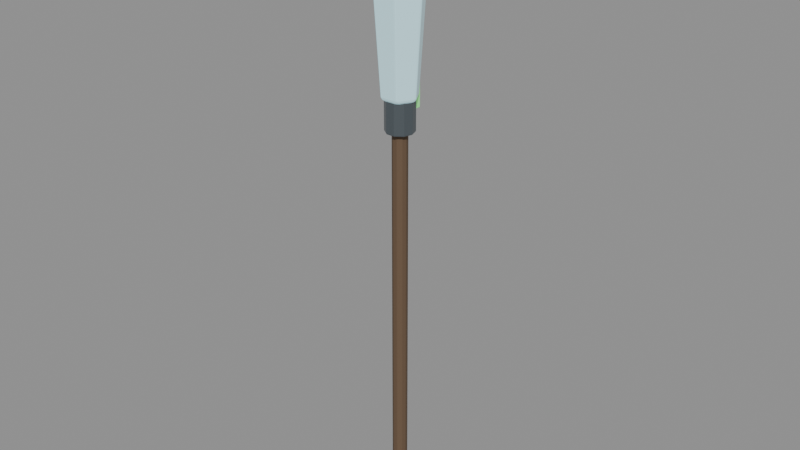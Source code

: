 # Source: crystal-weapon-spear.blend  (saved by Blender 5.0.118; exported with 4.5.12 LTS)
import bpy
from mathutils import Matrix  # noqa: F401  (used for matrix-valued properties, if any)

bpy.ops.wm.read_factory_settings(use_empty=True)
scene = bpy.context.scene
scene.name = 'Scene'

# ---- materials (node trees are filled in below, after node groups)
mat_magenheim_crystal_weapon_crystal_weapon_spear_grip = bpy.data.materials.new('magenheim.crystal-weapon.crystal-weapon-spear.grip')
mat_magenheim_crystal_weapon_crystal_weapon_spear_grip.use_backface_culling = True
mat_magenheim_crystal_weapon_crystal_weapon_spear_blackmetal = bpy.data.materials.new('magenheim.crystal-weapon.crystal-weapon-spear.blackmetal')
mat_magenheim_crystal_weapon_crystal_weapon_spear_blackmetal.use_backface_culling = True
mat_magenheim_crystal_weapon_crystal_weapon_spear_crystal = bpy.data.materials.new('magenheim.crystal-weapon.crystal-weapon-spear.crystal')
mat_magenheim_crystal_weapon_crystal_weapon_spear_crystal.use_backface_culling = True
mat_magenheim_crystal_weapon_crystal_weapon_spear_crystal_bright = bpy.data.materials.new('magenheim.crystal-weapon.crystal-weapon-spear.crystal-bright')
mat_magenheim_crystal_weapon_crystal_weapon_spear_crystal_bright.use_backface_culling = True
mat_magenheim_crystal_weapon_crystal_weapon_spear_rainbow_3 = bpy.data.materials.new('magenheim.crystal-weapon.crystal-weapon-spear.rainbow.3')
mat_magenheim_crystal_weapon_crystal_weapon_spear_rainbow_3.use_backface_culling = True

# ---- material node trees
mat_magenheim_crystal_weapon_crystal_weapon_spear_grip.use_nodes = True; mat_magenheim_crystal_weapon_crystal_weapon_spear_grip.node_tree.nodes.clear()
_N = mat_magenheim_crystal_weapon_crystal_weapon_spear_grip.node_tree.nodes; _L = mat_magenheim_crystal_weapon_crystal_weapon_spear_grip.node_tree.links
n0 = _N.new('ShaderNodeBsdfPrincipled'); n0.name = 'Principled BSDF'; n0.location = (-200, 100)
n0.inputs[0].default_value = (0.13, 0.08, 0.045, 1.0)
n0.inputs[2].default_value = 0.78
n0.inputs[27].default_value = (0.0, 0.0, 0.0, 1.0)
n0.inputs[28].default_value = 1.0
n1 = _N.new('ShaderNodeOutputMaterial'); n1.name = 'Material Output'; n1.location = (200, 100)
_L.new(n0.outputs[0], n1.inputs[0])
n1.is_active_output = True
mat_magenheim_crystal_weapon_crystal_weapon_spear_blackmetal.use_nodes = True; mat_magenheim_crystal_weapon_crystal_weapon_spear_blackmetal.node_tree.nodes.clear()
_N = mat_magenheim_crystal_weapon_crystal_weapon_spear_blackmetal.node_tree.nodes; _L = mat_magenheim_crystal_weapon_crystal_weapon_spear_blackmetal.node_tree.links
n0 = _N.new('ShaderNodeBsdfPrincipled'); n0.name = 'Principled BSDF'; n0.location = (-200, 100)
n0.inputs[0].default_value = (0.16, 0.19, 0.21, 1.0)
n0.inputs[1].default_value = 0.72
n0.inputs[2].default_value = 0.34
n0.inputs[27].default_value = (0.0, 0.0, 0.0, 1.0)
n0.inputs[28].default_value = 1.0
n1 = _N.new('ShaderNodeOutputMaterial'); n1.name = 'Material Output'; n1.location = (200, 100)
_L.new(n0.outputs[0], n1.inputs[0])
n1.is_active_output = True
mat_magenheim_crystal_weapon_crystal_weapon_spear_crystal.use_nodes = True; mat_magenheim_crystal_weapon_crystal_weapon_spear_crystal.node_tree.nodes.clear()
_N = mat_magenheim_crystal_weapon_crystal_weapon_spear_crystal.node_tree.nodes; _L = mat_magenheim_crystal_weapon_crystal_weapon_spear_crystal.node_tree.links
n0 = _N.new('ShaderNodeBsdfPrincipled'); n0.name = 'Principled BSDF'; n0.location = (-200, 100)
n0.inputs[0].default_value = (0.55, 0.86, 0.94, 1.0)
n0.inputs[1].default_value = 0.03
n0.inputs[2].default_value = 0.22
n0.inputs[27].default_value = (0.165, 0.258, 0.282, 1.0)
n0.inputs[28].default_value = 0.65
n1 = _N.new('ShaderNodeOutputMaterial'); n1.name = 'Material Output'; n1.location = (200, 100)
_L.new(n0.outputs[0], n1.inputs[0])
n1.is_active_output = True
mat_magenheim_crystal_weapon_crystal_weapon_spear_crystal_bright.use_nodes = True; mat_magenheim_crystal_weapon_crystal_weapon_spear_crystal_bright.node_tree.nodes.clear()
_N = mat_magenheim_crystal_weapon_crystal_weapon_spear_crystal_bright.node_tree.nodes; _L = mat_magenheim_crystal_weapon_crystal_weapon_spear_crystal_bright.node_tree.links
n0 = _N.new('ShaderNodeBsdfPrincipled'); n0.name = 'Principled BSDF'; n0.location = (-200, 100)
n0.inputs[0].default_value = (0.84, 0.97, 1.0, 1.0)
n0.inputs[1].default_value = 0.02
n0.inputs[2].default_value = 0.22
n0.inputs[27].default_value = (0.42, 0.485, 0.5, 1.0)
n0.inputs[28].default_value = 0.65
n1 = _N.new('ShaderNodeOutputMaterial'); n1.name = 'Material Output'; n1.location = (200, 100)
_L.new(n0.outputs[0], n1.inputs[0])
n1.is_active_output = True
mat_magenheim_crystal_weapon_crystal_weapon_spear_rainbow_3.use_nodes = True; mat_magenheim_crystal_weapon_crystal_weapon_spear_rainbow_3.node_tree.nodes.clear()
_N = mat_magenheim_crystal_weapon_crystal_weapon_spear_rainbow_3.node_tree.nodes; _L = mat_magenheim_crystal_weapon_crystal_weapon_spear_rainbow_3.node_tree.links
n0 = _N.new('ShaderNodeBsdfPrincipled'); n0.name = 'Principled BSDF'; n0.location = (-200, 100)
n0.inputs[0].default_value = (0.3, 0.95, 0.3, 1.0)
n0.inputs[1].default_value = 0.02
n0.inputs[2].default_value = 0.22
n0.inputs[27].default_value = (0.102, 0.323, 0.102, 1.0)
n0.inputs[28].default_value = 0.65
n1 = _N.new('ShaderNodeOutputMaterial'); n1.name = 'Material Output'; n1.location = (200, 100)
_L.new(n0.outputs[0], n1.inputs[0])
n1.is_active_output = True

# ---- meshes
me_shaft = bpy.data.meshes.new('shaft')
me_shaft.from_pydata([(0.032, -9.313e-10, -0.925), (0.02589, -0.01881, -0.925), (0.009889, -0.03043, -0.925), (-0.009889, -0.03043, -0.925), (-0.02589, -0.01881, -0.925), (-0.032, 1.866e-09, -0.925), (-0.02589, 0.01881, -0.925), (-0.009889, 0.03043, -0.925), (0.009889, 0.03043, -0.925), (0.02589, 0.01881, -0.925), (0.032, -9.313e-10, 0.925), (0.02589, -0.01881, 0.925), (0.009889, -0.03043, 0.925), (-0.009889, -0.03043, 0.925), (-0.02589, -0.01881, 0.925), (-0.032, 1.866e-09, 0.925), (-0.02589, 0.01881, 0.925), (-0.009889, 0.03043, 0.925), (0.009889, 0.03043, 0.925), (0.02589, 0.01881, 0.925), (0.0, -9.313e-10, -0.925), (0.0, -9.313e-10, 0.925)], [], [(0, 10, 1), (1, 10, 11), (20, 0, 1), (21, 11, 10), (1, 11, 2), (2, 11, 12), (20, 1, 2), (21, 12, 11), (2, 12, 3), (3, 12, 13), (20, 2, 3), (21, 13, 12), (3, 13, 4), (4, 13, 14), (20, 3, 4), (21, 14, 13), (4, 14, 5), (5, 14, 15), (20, 4, 5), (21, 15, 14), (5, 15, 6), (6, 15, 16), (20, 5, 6), (21, 16, 15), (6, 16, 7), (7, 16, 17), (20, 6, 7), (21, 17, 16), (7, 17, 8), (8, 17, 18), (20, 7, 8), (21, 18, 17), (8, 18, 9), (9, 18, 19), (20, 8, 9), (21, 19, 18), (9, 19, 0), (0, 19, 10), (20, 9, 0), (21, 10, 19)])
_uv = me_shaft.uv_layers.new(name='UVMap')
_uv.uv.foreach_set('vector', [0.001695, 0.9983, 0.001695, 0.001695, 0.01031, 0.9983, 0.01031, 0.9983, 0.001695, 0.001695, 0.01031, 0.001695, 0.126, 0.01893, 0.1158, 0.03288, 0.1096, 0.02426, 0.126, 0.0568, 0.1424, 0.06213, 0.1361, 0.07075, 0.01031, 0.9983, 0.01031, 0.001695, 0.02097, 0.9983, 0.02097, 0.9983, 0.01031, 0.001695, 0.02097, 0.001695, 0.126, 0.01893, 0.1096, 0.02426, 0.1096, 0.01361, 0.126, 0.0568, 0.1424, 0.05147, 0.1424, 0.06213, 0.02097, 0.9983, 0.02097, 0.001695, 0.02959, 0.9983, 0.02959, 0.9983, 0.02097, 0.001695, 0.02959, 0.001695, 0.126, 0.01893, 0.1096, 0.01361, 0.1158, 0.004987, 0.126, 0.0568, 0.1361, 0.04285, 0.1424, 0.05147, 0.03298, 0.9983, 0.03298, 0.001695, 0.0416, 0.9983, 0.0416, 0.9983, 0.03298, 0.001695, 0.0416, 0.001695, 0.126, 0.01893, 0.1158, 0.004987, 0.126, 0.001695, 0.126, 0.0568, 0.126, 0.03956, 0.1361, 0.04285, 0.0416, 0.9983, 0.0416, 0.001695, 0.05225, 0.9983, 0.05225, 0.9983, 0.0416, 0.001695, 0.05225, 0.001695, 0.126, 0.01893, 0.126, 0.001695, 0.1361, 0.004987, 0.126, 0.0568, 0.1158, 0.04285, 0.126, 0.03956, 0.05225, 0.9983, 0.05225, 0.001695, 0.06087, 0.9983, 0.06087, 0.9983, 0.05225, 0.001695, 0.06087, 0.001695, 0.126, 0.01893, 0.1361, 0.004987, 0.1424, 0.01361, 0.126, 0.0568, 0.1096, 0.05147, 0.1158, 0.04285, 0.06426, 0.9983, 0.06426, 0.001695, 0.07491, 0.9983, 0.07491, 0.9983, 0.06426, 0.001695, 0.07491, 0.001695, 0.126, 0.01893, 0.1424, 0.01361, 0.1424, 0.02426, 0.126, 0.0568, 0.1096, 0.06213, 0.1096, 0.05147, 0.07491, 0.9983, 0.07491, 0.001695, 0.08353, 0.9983, 0.08353, 0.9983, 0.07491, 0.001695, 0.08353, 0.001695, 0.126, 0.01893, 0.1424, 0.02426, 0.1361, 0.03288, 0.126, 0.0568, 0.1158, 0.07075, 0.1096, 0.06213, 0.08692, 0.9983, 0.08692, 0.001695, 0.09554, 0.9983, 0.09554, 0.9983, 0.08692, 0.001695, 0.09554, 0.001695, 0.126, 0.01893, 0.1361, 0.03288, 0.126, 0.03617, 0.126, 0.0568, 0.126, 0.07404, 0.1158, 0.07075, 0.09554, 0.9983, 0.09554, 0.001695, 0.1062, 0.9983, 0.1062, 0.9983, 0.09554, 0.001695, 0.1062, 0.001695, 0.126, 0.01893, 0.126, 0.03617, 0.1158, 0.03288, 0.126, 0.0568, 0.1361, 0.07075, 0.126, 0.07404])
me_shaft.materials.append(mat_magenheim_crystal_weapon_crystal_weapon_spear_grip)
me_shaft.update()
me_socket = bpy.data.meshes.new('socket')
me_socket.from_pydata([(0.06, -1.863e-09, -0.11), (0.04854, -0.03527, -0.11), (0.01854, -0.05706, -0.11), (-0.01854, -0.05706, -0.11), (-0.04854, -0.03527, -0.11), (-0.06, 3.383e-09, -0.11), (-0.04854, 0.03527, -0.11), (-0.01854, 0.05706, -0.11), (0.01854, 0.05706, -0.11), (0.04854, 0.03527, -0.11), (0.06, -1.863e-09, 0.11), (0.04854, -0.03527, 0.11), (0.01854, -0.05706, 0.11), (-0.01854, -0.05706, 0.11), (-0.04854, -0.03527, 0.11), (-0.06, 3.383e-09, 0.11), (-0.04854, 0.03527, 0.11), (-0.01854, 0.05706, 0.11), (0.01854, 0.05706, 0.11), (0.04854, 0.03527, 0.11), (0.0, -1.863e-09, -0.11), (0.0, -1.863e-09, 0.11)], [], [(0, 10, 1), (1, 10, 11), (20, 0, 1), (21, 11, 10), (1, 11, 2), (2, 11, 12), (20, 1, 2), (21, 12, 11), (2, 12, 3), (3, 12, 13), (20, 2, 3), (21, 13, 12), (3, 13, 4), (4, 13, 14), (20, 3, 4), (21, 14, 13), (4, 14, 5), (5, 14, 15), (20, 4, 5), (21, 15, 14), (5, 15, 6), (6, 15, 16), (20, 5, 6), (21, 16, 15), (6, 16, 7), (7, 16, 17), (20, 6, 7), (21, 17, 16), (7, 17, 8), (8, 17, 18), (20, 7, 8), (21, 18, 17), (8, 18, 9), (9, 18, 19), (20, 8, 9), (21, 19, 18), (9, 19, 0), (0, 19, 10), (20, 9, 0), (21, 10, 19)])
_uv = me_socket.uv_layers.new(name='UVMap')
_uv.uv.foreach_set('vector', [0.1985, 0.6383, 0.1985, 0.005531, 0.2847, 0.6383, 0.2847, 0.6383, 0.1985, 0.005531, 0.2847, 0.005531, 0.1697, 0.8219, 0.005532, 0.7686, 0.06822, 0.6823, 0.509, 0.8219, 0.6731, 0.7686, 0.6731, 0.8752, 0.5861, 0.6383, 0.5861, 0.005531, 0.6927, 0.6383, 0.6927, 0.6383, 0.5861, 0.005531, 0.6927, 0.005531, 0.1697, 0.8219, 0.06822, 0.6823, 0.1697, 0.6493, 0.509, 0.8219, 0.6104, 0.6823, 0.6731, 0.7686, 0.6927, 0.6383, 0.6927, 0.005531, 0.779, 0.6383, 0.779, 0.6383, 0.6927, 0.005531, 0.779, 0.005531, 0.1697, 0.8219, 0.1697, 0.6493, 0.2711, 0.6823, 0.509, 0.8219, 0.509, 0.6493, 0.6104, 0.6823, 0.2958, 0.6383, 0.2958, 0.005531, 0.3821, 0.6383, 0.3821, 0.6383, 0.2958, 0.005531, 0.3821, 0.005531, 0.1697, 0.8219, 0.2711, 0.6823, 0.3338, 0.7686, 0.509, 0.8219, 0.4075, 0.6823, 0.509, 0.6493, 0.3821, 0.6383, 0.3821, 0.005531, 0.4887, 0.6383, 0.4887, 0.6383, 0.3821, 0.005531, 0.4887, 0.005531, 0.1697, 0.8219, 0.3338, 0.7686, 0.3338, 0.8752, 0.509, 0.8219, 0.3448, 0.7686, 0.4075, 0.6823, 0.4887, 0.6383, 0.4887, 0.005531, 0.575, 0.6383, 0.575, 0.6383, 0.4887, 0.005531, 0.575, 0.005531, 0.1697, 0.8219, 0.3338, 0.8752, 0.2711, 0.9615, 0.509, 0.8219, 0.3448, 0.8752, 0.3448, 0.7686, 0.7901, 0.6383, 0.7901, 0.005531, 0.8967, 0.6383, 0.8967, 0.6383, 0.7901, 0.005531, 0.8967, 0.005531, 0.1697, 0.8219, 0.2711, 0.9615, 0.1697, 0.9945, 0.509, 0.8219, 0.4075, 0.9615, 0.3448, 0.8752, 0.8967, 0.6383, 0.8967, 0.005531, 0.983, 0.6383, 0.983, 0.6383, 0.8967, 0.005531, 0.983, 0.005531, 0.1697, 0.8219, 0.1697, 0.9945, 0.06822, 0.9615, 0.509, 0.8219, 0.509, 0.9945, 0.4075, 0.9615, 0.005532, 0.6383, 0.005532, 0.005531, 0.09181, 0.6383, 0.09181, 0.6383, 0.005532, 0.005531, 0.09181, 0.005531, 0.1697, 0.8219, 0.06822, 0.9615, 0.005532, 0.8752, 0.509, 0.8219, 0.6104, 0.9615, 0.509, 0.9945, 0.09181, 0.6383, 0.09181, 0.005531, 0.1985, 0.6383, 0.1985, 0.6383, 0.09181, 0.005531, 0.1985, 0.005531, 0.1697, 0.8219, 0.005532, 0.8752, 0.005532, 0.7686, 0.509, 0.8219, 0.6731, 0.8752, 0.6104, 0.9615])
me_socket.materials.append(mat_magenheim_crystal_weapon_crystal_weapon_spear_blackmetal)
me_socket.update()
me_spearhead = bpy.data.meshes.new('spearhead')
me_spearhead.from_pydata([(0.0756, 0.0, -0.378), (0.0378, -0.06547, -0.378), (-0.0378, -0.06547, -0.378), (-0.0756, 6.609e-09, -0.378), (-0.0378, 0.06547, -0.378), (0.0378, 0.06547, -0.378), (0.105, 0.0, 0.077), (0.0525, -0.09093, 0.077), (-0.0525, -0.09093, 0.077), (-0.105, 9.179e-09, 0.077), (-0.0525, 0.09093, 0.077), (0.0525, 0.09093, 0.077), (0.0, 0.0, 0.413), (0.0, 0.0, -0.413)], [], [(13, 0, 1), (0, 6, 1), (1, 6, 7), (6, 12, 7), (13, 1, 2), (1, 7, 2), (2, 7, 8), (7, 12, 8), (13, 2, 3), (2, 8, 3), (3, 8, 9), (8, 12, 9), (13, 3, 4), (3, 9, 4), (4, 9, 10), (9, 12, 10), (13, 4, 5), (4, 10, 5), (5, 10, 11), (10, 12, 11), (13, 5, 0), (5, 11, 0), (0, 11, 6), (11, 12, 6)])
_uv = me_spearhead.uv_layers.new(name='UVMap')
_uv.uv.foreach_set('vector', [0.6126, 0.1061, 0.6203, 0.1841, 0.5396, 0.1346, 0.07643, 0.996, 0.002981, 0.4307, 0.1239, 0.997, 0.1239, 0.997, 0.002981, 0.4307, 0.06893, 0.4321, 0.002981, 0.4307, 0.107, 0.00298, 0.06893, 0.4321, 0.6126, 0.1061, 0.5396, 0.1346, 0.5396, 0.04408, 0.1239, 0.997, 0.06893, 0.4321, 0.2184, 0.9909, 0.2184, 0.9909, 0.06893, 0.4321, 0.2001, 0.4237, 0.06893, 0.4321, 0.107, 0.00298, 0.2001, 0.4237, 0.6126, 0.1061, 0.5396, 0.04408, 0.6203, 0.002981, 0.2184, 0.9909, 0.2001, 0.4237, 0.2653, 0.9837, 0.2653, 0.9837, 0.2001, 0.4237, 0.2653, 0.4137, 0.2001, 0.4237, 0.107, 0.00298, 0.2653, 0.4137, 0.6126, 0.1061, 0.6203, 0.002981, 0.7009, 0.05244, 0.3447, 0.996, 0.2713, 0.4307, 0.3922, 0.997, 0.3922, 0.997, 0.2713, 0.4307, 0.3372, 0.4321, 0.2713, 0.4307, 0.3753, 0.00298, 0.3372, 0.4321, 0.6126, 0.1061, 0.7009, 0.05244, 0.7009, 0.143, 0.3922, 0.997, 0.3372, 0.4321, 0.4867, 0.9909, 0.4867, 0.9909, 0.3372, 0.4321, 0.4684, 0.4237, 0.3372, 0.4321, 0.3753, 0.00298, 0.4684, 0.4237, 0.6126, 0.1061, 0.7009, 0.143, 0.6203, 0.1841, 0.4867, 0.9909, 0.4684, 0.4237, 0.5336, 0.9837, 0.5336, 0.9837, 0.4684, 0.4237, 0.5336, 0.4137, 0.4684, 0.4237, 0.3753, 0.00298, 0.5336, 0.4137])
me_spearhead.materials.append(mat_magenheim_crystal_weapon_crystal_weapon_spear_crystal)
me_spearhead.update()
me_spear_tip = bpy.data.meshes.new('spear-tip')
me_spear_tip.from_pydata([(0.0324, 0.0, -0.1512), (0.0162, -0.02806, -0.1512), (-0.0162, -0.02806, -0.1512), (-0.0324, 2.832e-09, -0.1512), (-0.0162, 0.02806, -0.1512), (0.0162, 0.02806, -0.1512), (0.045, 0.0, 0.0308), (0.0225, -0.03897, 0.0308), (-0.0225, -0.03897, 0.0308), (-0.045, 3.934e-09, 0.0308), (-0.0225, 0.03897, 0.0308), (0.0225, 0.03897, 0.0308), (0.0, 0.0, 0.1652), (0.0, 0.0, -0.1652)], [], [(13, 0, 1), (0, 6, 1), (1, 6, 7), (6, 12, 7), (13, 1, 2), (1, 7, 2), (2, 7, 8), (7, 12, 8), (13, 2, 3), (2, 8, 3), (3, 8, 9), (8, 12, 9), (13, 3, 4), (3, 9, 4), (4, 9, 10), (9, 12, 10), (13, 4, 5), (4, 10, 5), (5, 10, 11), (10, 12, 11), (13, 5, 0), (5, 11, 0), (0, 11, 6), (11, 12, 6)])
_uv = me_spear_tip.uv_layers.new(name='UVMap')
_uv.uv.foreach_set('vector', [0.6564, 0.1124, 0.6636, 0.198, 0.577, 0.1454, 0.08171, 0.9957, 0.0031, 0.4315, 0.1326, 0.9969, 0.1326, 0.9969, 0.0031, 0.4315, 0.07374, 0.4331, 0.0031, 0.4315, 0.1145, 0.0031, 0.07374, 0.4331, 0.6564, 0.1124, 0.577, 0.1454, 0.577, 0.04789, 0.1326, 0.9969, 0.07374, 0.4331, 0.2336, 0.9899, 0.2336, 0.9899, 0.07374, 0.4331, 0.2141, 0.4234, 0.07374, 0.4331, 0.1145, 0.0031, 0.2141, 0.4234, 0.6564, 0.1124, 0.577, 0.04789, 0.6636, 0.0031, 0.2336, 0.9899, 0.2141, 0.4234, 0.2839, 0.9817, 0.2839, 0.9817, 0.2141, 0.4234, 0.2839, 0.412, 0.2141, 0.4234, 0.1145, 0.0031, 0.2839, 0.412, 0.6564, 0.1124, 0.6636, 0.0031, 0.7501, 0.05576, 0.3687, 0.9957, 0.2901, 0.4315, 0.4195, 0.9969, 0.4195, 0.9969, 0.2901, 0.4315, 0.3607, 0.4331, 0.2901, 0.4315, 0.4014, 0.0031, 0.3607, 0.4331, 0.6564, 0.1124, 0.7501, 0.05576, 0.7501, 0.1532, 0.4195, 0.9969, 0.3607, 0.4331, 0.5206, 0.9899, 0.5206, 0.9899, 0.3607, 0.4331, 0.5011, 0.4234, 0.3607, 0.4331, 0.4014, 0.0031, 0.5011, 0.4234, 0.6564, 0.1124, 0.7501, 0.1532, 0.6636, 0.198, 0.5206, 0.9899, 0.5011, 0.4234, 0.5708, 0.9817, 0.5708, 0.9817, 0.5011, 0.4234, 0.5708, 0.412, 0.5011, 0.4234, 0.4014, 0.0031, 0.5708, 0.412])
me_spear_tip.materials.append(mat_magenheim_crystal_weapon_crystal_weapon_spear_crystal_bright)
me_spear_tip.update()
me_prism_bind = bpy.data.meshes.new('prism-bind')
me_prism_bind.from_pydata([(-0.0275, 0.0125, -0.09), (0.0275, 0.0125, -0.09), (0.0275, 0.0125, 0.09), (-0.0275, 0.0125, 0.09), (-0.0275, -0.0125, -0.09), (0.0275, -0.0125, -0.09), (0.0275, -0.0125, 0.09), (-0.0275, -0.0125, 0.09)], [], [(0, 3, 2), (0, 2, 1), (4, 5, 6), (4, 6, 7), (0, 4, 7), (0, 7, 3), (1, 2, 6), (1, 6, 5), (0, 1, 5), (0, 5, 4), (3, 7, 6), (3, 6, 2)])
_uv = me_prism_bind.uv_layers.new(name='UVMap')
_uv.uv.foreach_set('vector', [0.005217, 0.9274, 0.005217, 0.005217, 0.287, 0.005217, 0.005217, 0.9274, 0.287, 0.005217, 0.287, 0.9274, 0.5792, 0.9274, 0.2974, 0.9274, 0.2974, 0.005217, 0.5792, 0.9274, 0.2974, 0.005217, 0.5792, 0.005217, 0.7177, 0.9274, 0.5897, 0.9274, 0.5897, 0.005217, 0.7177, 0.9274, 0.5897, 0.005217, 0.7177, 0.005217, 0.7282, 0.9274, 0.7282, 0.005217, 0.8563, 0.005217, 0.7282, 0.9274, 0.8563, 0.005217, 0.8563, 0.9274, 0.9948, 0.005217, 0.9948, 0.287, 0.8667, 0.287, 0.9948, 0.005217, 0.8667, 0.287, 0.8667, 0.005217, 0.9948, 0.5792, 0.8667, 0.5792, 0.8667, 0.2974, 0.9948, 0.5792, 0.8667, 0.2974, 0.9948, 0.2974])
me_prism_bind.materials.append(mat_magenheim_crystal_weapon_crystal_weapon_spear_rainbow_3)
me_prism_bind.update()

# ---- objects
ob_shaft = bpy.data.objects.new('shaft', me_shaft)
ob_socket = bpy.data.objects.new('socket', me_socket)
ob_spearhead = bpy.data.objects.new('spearhead', me_spearhead)
ob_spear_tip = bpy.data.objects.new('spear-tip', me_spear_tip)
ob_prism_bind = bpy.data.objects.new('prism-bind', me_prism_bind)

# ---- transforms, parenting, visibility, modifiers, constraints
ob_shaft.location = (0.0, 9.313e-10, -0.2)
_m = ob_shaft.modifiers.new('Crafted edge chamfer', 'BEVEL')
_m.width = 0.002739
_m.width_pct = 0.002739
_m.segments = 2
_m.angle_limit = 0.4538
ob_socket.location = (0.0, 1.863e-09, 0.7)
_m = ob_socket.modifiers.new('Crafted edge chamfer', 'BEVEL')
_m.width = 0.005136
_m.width_pct = 0.005136
_m.segments = 2
_m.angle_limit = 0.4538
ob_spearhead.location = (0.0, 0.0, 1.103)
_m = ob_spearhead.modifiers.new('Crafted edge chamfer', 'BEVEL')
_m.width = 0.008184
_m.width_pct = 0.008184
_m.segments = 2
_m.angle_limit = 0.4538
ob_spear_tip.location = (0.0, 0.0, 1.365)
_m = ob_spear_tip.modifiers.new('Crafted edge chamfer', 'BEVEL')
_m.width = 0.003507
_m.width_pct = 0.003507
_m.segments = 2
_m.angle_limit = 0.4538
ob_prism_bind.location = (0.0, 0.07, 0.76)
_m = ob_prism_bind.modifiers.new('Crafted edge chamfer', 'BEVEL')
_m.width = 0.001125
_m.width_pct = 0.001125
_m.segments = 2
_m.angle_limit = 0.4538

# ---- collection membership
scene.collection.objects.link(ob_shaft)
scene.collection.objects.link(ob_socket)
scene.collection.objects.link(ob_spearhead)
scene.collection.objects.link(ob_spear_tip)
scene.collection.objects.link(ob_prism_bind)

# ---- scene / render settings (as saved in the file)
scene.frame_start = 1; scene.frame_end = 250; scene.frame_set(1)
scene.render.engine = 'BLENDER_EEVEE_NEXT'
scene.render.bake_bias = 0.0
scene.render.bake_samples = 0
scene.cycles.sampling_pattern = 'TABULATED_SOBOL'
scene.eevee.use_volume_custom_range = False
bpy.context.view_layer.update()

# ---- added for rendering (the .blend has no active camera and no usable light): camera, sun + grey world if the file has none
cam_auto = bpy.data.cameras.new('AutoCamera')
cam_auto.lens = 50.0
cam_auto.sensor_width = 36.0
cam_auto.clip_end = 1000.0
ob_auto_camera = bpy.data.objects.new('AutoCamera', cam_auto)
scene.collection.objects.link(ob_auto_camera)
ob_auto_camera.location = (2.46222, -2.95466, 2.16823)
ob_auto_camera.rotation_euler = (1.09748, -7.21219e-08, 0.694738)
scene.camera = ob_auto_camera
light_auto_sun = bpy.data.lights.new('AutoSun', 'SUN')
light_auto_sun.energy = 3.0
light_auto_sun.angle = 0.0523599
ob_auto_sun = bpy.data.objects.new('AutoSun', light_auto_sun)
scene.collection.objects.link(ob_auto_sun)
ob_auto_sun.rotation_euler = (0.872665, 0.174533, 0.523599)
if scene.world is None:
    world_auto = bpy.data.worlds.new('AutoWorld')
    world_auto.color = (0.3, 0.3, 0.3)
    scene.world = world_auto
bpy.context.view_layer.update()
